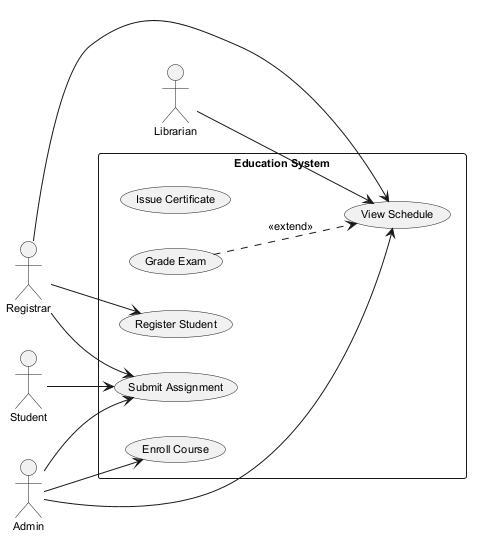

The diagram above was rendered by PlantUML. Its source (embedded in the PNG):
@startuml
skinparam backgroundColor #FFFFFF
skinparam classBackgroundColor #E8F4FA
skinparam classBorderColor #2C7DA0
skinparam defaultFontSize 11
left to right direction
actor "Student" as S
actor "Librarian" as L
actor "Registrar" as R
actor "Admin" as A
rectangle "Education System" {
  usecase "Issue Certificate" as UC_IssueCertificate
  usecase "View Schedule" as UC_ViewSchedule
  usecase "Grade Exam" as UC_GradeExam
  usecase "Submit Assignment" as UC_SubmitAssignment
  usecase "Register Student" as UC_RegisterStudent
  usecase "Enroll Course" as UC_EnrollCourse
}
S --> UC_SubmitAssignment
L --> UC_ViewSchedule
R --> UC_ViewSchedule
R --> UC_SubmitAssignment
R --> UC_RegisterStudent
A --> UC_ViewSchedule
A --> UC_SubmitAssignment
A --> UC_EnrollCourse
UC_GradeExam ..> UC_ViewSchedule : <<extend>>
@enduml